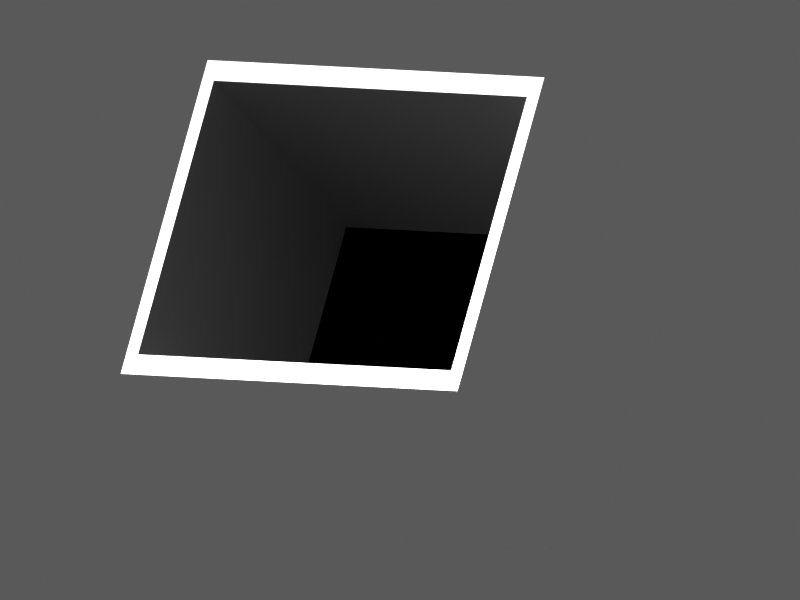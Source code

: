 # Source: Hopper.blend  (saved by Blender 5.0.119; exported with 4.5.12 LTS)
import bpy
from mathutils import Matrix  # noqa: F401  (used for matrix-valued properties, if any)

bpy.ops.wm.read_factory_settings(use_empty=True)
scene = bpy.context.scene
scene.name = 'Scene'

# ---- collections
col_collection = bpy.data.collections.new('Collection'); scene.collection.children.link(col_collection)

# ---- materials (node trees are filled in below, after node groups)
mat_material_001 = bpy.data.materials.new('Material.001')
mat_material_002 = bpy.data.materials.new('Material.002')

# ---- material node trees
mat_material_001.use_nodes = True; mat_material_001.node_tree.nodes.clear()
_N = mat_material_001.node_tree.nodes; _L = mat_material_001.node_tree.links
n0 = _N.new('ShaderNodeBsdfPrincipled'); n0.name = 'Principled BSDF'; n0.location = (-200, 100)
n0.inputs[0].default_value = (1.0, 1.0, 1.0, 1.0)
n0.inputs[1].default_value = 1.0
n1 = _N.new('ShaderNodeOutputMaterial'); n1.name = 'Material Output'; n1.location = (200, 100)
_L.new(n0.outputs[0], n1.inputs[0])
n1.is_active_output = True
mat_material_002.use_nodes = True; mat_material_002.node_tree.nodes.clear()
_N = mat_material_002.node_tree.nodes; _L = mat_material_002.node_tree.links
n0 = _N.new('ShaderNodeBsdfPrincipled'); n0.name = 'Principled BSDF'; n0.location = (-200, 100)
n0.inputs[0].default_value = (0.0, 0.0, 0.0, 1.0)
n0.inputs[1].default_value = 1.0
n0.inputs[2].default_value = 1.0
n1 = _N.new('ShaderNodeOutputMaterial'); n1.name = 'Material Output'; n1.location = (200, 100)
_L.new(n0.outputs[0], n1.inputs[0])
n1.is_active_output = True

# ---- world
world_renderclonkworld = bpy.data.worlds.new('RenderClonkWorld'); scene.world = world_renderclonkworld
world_renderclonkworld.use_nodes = True; world_renderclonkworld.node_tree.nodes.clear()
_N = world_renderclonkworld.node_tree.nodes; _L = world_renderclonkworld.node_tree.links
n0 = _N.new('ShaderNodeOutputWorld'); n0.name = 'World Output'; n0.location = (280, 0)
n1 = _N.new('ShaderNodeBackground'); n1.name = 'Background'; n1.location = (0, 0)
n1.inputs[0].default_value = (0.1, 0.1, 0.1, 1.0)
n2 = _N.new('NodeFrame'); n2.name = 'Frame'; n2.location = (0, 0)
n2.label = 'Versioning: Use Nodes was removed'
n2.width = 150
n0.parent = n2
n1.parent = n2
_L.new(n1.outputs[0], n0.inputs[0])
n0.is_active_output = True
world_renderclonkworld.color = (0.1, 0.1, 0.1)
world_renderclonkworld.use_sun_shadow = False
world_renderclonkworld.sun_shadow_jitter_overblur = 0.0
world_renderclonkworld.cycles.sampling_method = 'MANUAL'
world_renderclonkworld.cycles.sample_map_resolution = 256
world_renderclonkworld.light_settings.distance = 5.0

# ---- cameras
cam_camera_001 = bpy.data.cameras.new('Camera.001')
cam_camera_001.type = 'ORTHO'
cam_camera_001.sensor_fit = 'VERTICAL'
cam_camera_001.passepartout_alpha = 0.2
cam_camera_001.clip_end = 100.0
cam_camera_001.lens = 35.0
cam_camera_001.ortho_scale = 12.5
cam_camera_001.show_passepartout = False
cam_camera_001.show_safe_areas = True
cam_camera_001.dof.focus_distance = 0.0
cam_camera_001.dof.aperture_fstop = 128.0

# ---- lights
light_lampfront_002 = bpy.data.lights.new('LampFront.002', 'POINT')
light_lampfront_002.transmission_factor = 0.0
light_lampfront_002.use_shadow = False
light_lampfront_002.energy = 2e+04
light_lampfront_002.shadow_buffer_clip_start = 0.5

# ---- meshes
me_cube_001 = bpy.data.meshes.new('Cube.001')
me_cube_001.from_pydata([(-1.215, -1.833, -0.8363), (-1.215, -1.833, 1.164), (-1.215, 1.833, -0.8363), (-1.215, 1.833, 1.164), (0.7849, -1.833, -0.8363), (0.7849, -1.833, 1.164), (0.7849, 1.833, -0.8363), (0.7849, 1.833, 1.164), (-1.111, -1.729, -0.7324), (-1.088, -1.706, 1.164), (-1.111, 1.729, -0.7324), (-1.088, 1.706, 1.164), (0.681, -1.729, -0.7324), (0.6576, -1.706, 1.164), (0.681, 1.729, -0.7324), (0.6576, 1.706, 1.164)], [], [(0, 1, 3, 2), (2, 3, 7, 6), (6, 7, 5, 4), (4, 5, 1, 0), (2, 6, 4, 0), (8, 10, 11, 9), (10, 14, 15, 11), (14, 12, 13, 15), (12, 8, 9, 13), (10, 8, 12, 14), (3, 1, 9, 11), (7, 3, 11, 15), (5, 7, 15, 13), (1, 5, 13, 9)])
me_cube_001.polygons.foreach_set('material_index', [0, 0, 0, 0, 0, 0, 0, 0, 0, 1, 0, 0, 0, 0])
_uv = me_cube_001.uv_layers.new(name='UVMap')
_uv.uv.foreach_set('vector', [0.375, 0.0, 0.625, 0.0, 0.625, 0.25, 0.375, 0.25, 0.375, 0.25, 0.625, 0.25, 0.625, 0.5, 0.375, 0.5, 0.375, 0.5, 0.625, 0.5, 0.625, 0.75, 0.375, 0.75, 0.375, 0.75, 0.625, 0.75, 0.625, 1.0, 0.375, 1.0, 0.125, 0.5, 0.375, 0.5, 0.375, 0.75, 0.125, 0.75, 0.375, 0.0, 0.375, 0.25, 0.625, 0.25, 0.625, 0.0, 0.375, 0.25, 0.375, 0.5, 0.625, 0.5, 0.625, 0.25, 0.375, 0.5, 0.375, 0.75, 0.625, 0.75, 0.625, 0.5, 0.375, 0.75, 0.375, 1.0, 0.625, 1.0, 0.625, 0.75, 0.125, 0.5, 0.125, 0.75, 0.375, 0.75, 0.375, 0.5, 0.625, 0.25, 0.625, 0.0, 0.625, 0.0, 0.625, 0.25, 0.625, 0.5, 0.625, 0.25, 0.625, 0.25, 0.625, 0.5, 0.625, 0.75, 0.625, 0.5, 0.625, 0.5, 0.625, 0.75, 0.625, 1.0, 0.625, 0.75, 0.625, 0.75, 0.625, 1.0])
me_cube_001.materials.append(mat_material_001)
me_cube_001.materials.append(mat_material_002)
me_cube_001.update()

# ---- objects
ob_lampfront_002 = bpy.data.objects.new('LampFront.002', light_lampfront_002)
ob_camera_001 = bpy.data.objects.new('Camera.001', cam_camera_001)
ob_slot = bpy.data.objects.new('Slot', me_cube_001)

# ---- transforms, parenting, visibility, modifiers, constraints
ob_lampfront_002.location = (15.85, -14.35, 9.656)
ob_lampfront_002.rotation_euler = (0.8883, 0.2685, 0.6322)
ob_lampfront_002.lock_rotations_4d = False
ob_lampfront_002.empty_display_type = 'ARROWS'
ob_lampfront_002.color = (0.0, 0.0, 0.0, 1.0)
ob_lampfront_002.lineart.crease_threshold = 0.0
ob_camera_001.location = (12.49, -0.005777, -4.5)
ob_camera_001.rotation_euler = (1.571, -8.941e-08, 1.571)
ob_camera_001.lock_location = (True, True, True)
ob_camera_001.lock_rotation = (True, True, True)
ob_camera_001.lock_rotations_4d = False
ob_camera_001.lock_scale = (True, True, True)
ob_camera_001.empty_display_type = 'ARROWS'
ob_camera_001.color = (0.0, 0.0, 0.0, 1.0)
ob_camera_001.lineart.crease_threshold = 0.0
ob_slot.location = (3.281e-08, 0.09753, -5.572)
ob_slot.rotation_euler = (-0.1006, 1.101, -0.5771)
ob_slot.scale = (3.665, 2.168, 3.665)

# ---- collection membership
col_collection.objects.link(ob_lampfront_002)
col_collection.objects.link(ob_camera_001)
col_collection.objects.link(ob_slot)

# ---- scene / render settings (as saved in the file)
scene.camera = ob_camera_001
scene.frame_start = 1; scene.frame_end = 1; scene.frame_set(1)
scene.render.engine = 'CYCLES'
scene.render.image_settings.compression = 0
scene.render.resolution_x = 12
scene.render.resolution_y = 9
scene.render.fps = 15
scene.render.film_transparent = True
scene.render.bake_bias = 0.0
scene.render.bake_samples = 0
scene.render.use_persistent_data = True
scene.cycles.use_denoising = False
scene.cycles.samples = 1024
scene.cycles.sampling_pattern = 'TABULATED_SOBOL'
scene.cycles.caustics_reflective = False
scene.cycles.caustics_refractive = False
scene.cycles.max_bounces = 1
scene.cycles.diffuse_bounces = 0
scene.cycles.glossy_bounces = 1
scene.cycles.pixel_filter_type = 'GAUSSIAN'
scene.eevee.use_volume_custom_range = False
scene.view_settings.view_transform = 'Standard'
bpy.context.view_layer.update()
